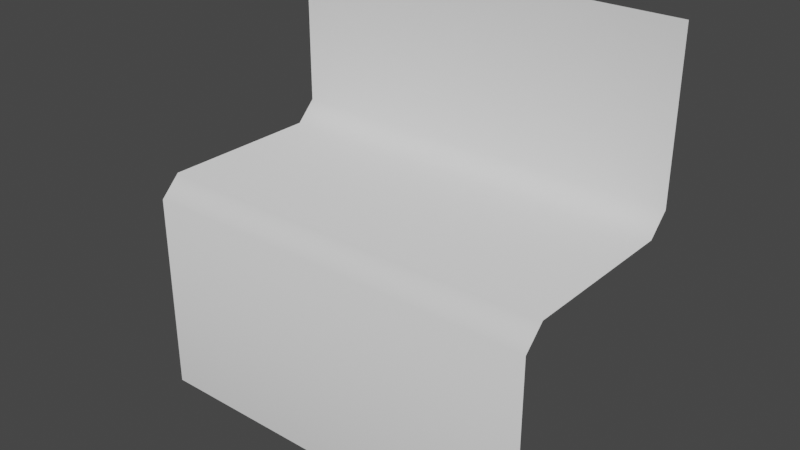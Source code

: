 # Source: waterfall.blend  (saved by Blender 2.80.75; exported with 4.5.12 LTS)
import bpy
from mathutils import Matrix  # noqa: F401  (used for matrix-valued properties, if any)

bpy.ops.wm.read_factory_settings(use_empty=True)
scene = bpy.context.scene
scene.name = 'Scene'

# ---- collections
col_collection = bpy.data.collections.new('Collection'); scene.collection.children.link(col_collection)

# ---- world
world_world = bpy.data.worlds.new('World'); scene.world = world_world
world_world.use_nodes = True; world_world.node_tree.nodes.clear()
_N = world_world.node_tree.nodes; _L = world_world.node_tree.links
n0 = _N.new('ShaderNodeOutputWorld'); n0.name = 'World Output'; n0.location = (300, 300)
n1 = _N.new('ShaderNodeBackground'); n1.name = 'Background'; n1.location = (10, 300)
n1.inputs[0].default_value = (0.05088, 0.05088, 0.05088, 1.0)
_L.new(n1.outputs[0], n0.inputs[0])
n0.is_active_output = True
world_world.color = (0.05088, 0.05088, 0.05088)
world_world.use_sun_shadow = False
world_world.sun_shadow_jitter_overblur = 0.0

# ---- meshes
me_plane = bpy.data.meshes.new('Plane')
me_plane.from_pydata([(-1.0, 0.5, 1.0), (1.0, 0.5, 1.0), (-1.0, -0.5, -1.0), (1.0, -0.5, -1.0), (-1.0, 0.5, 0.2), (-1.0, 0.4, 0.1), (1.0, 0.4, 0.1), (1.0, 0.5, 0.2), (-1.0, -0.4, 0.1), (-1.0, -0.5, 0.0), (1.0, -0.5, 0.0), (1.0, -0.4, 0.1)], [], [(7, 4, 0, 1), (6, 5, 4, 7), (9, 10, 3, 2), (8, 11, 10, 9), (8, 5, 6, 11)])
me_plane.polygons.foreach_set('use_smooth', [True] * 5)
_uv = me_plane.uv_layers.new(name='UVMap')
_uv.uv.foreach_set('vector', [1.0, 1.0, 0.0, 1.0, 0.0, 1.0, 1.0, 1.0, 1.0, 0.9, 0.0, 0.9, 0.0, 1.0, 1.0, 1.0, 0.0, 0.0, 1.0, 0.0, 1.0, 0.0, 0.0, 0.0, 0.0, 0.1, 1.0, 0.1, 1.0, 0.0, 0.0, 0.0, 0.0, 0.1, 0.0, 0.9, 1.0, 0.9, 1.0, 0.1])
me_plane.use_remesh_preserve_volume = False
me_plane.use_remesh_preserve_attributes = False
me_plane.use_mirror_vertex_groups = False
me_plane.update()

# ---- objects
ob_plane = bpy.data.objects.new('Plane', me_plane)

# ---- transforms, parenting, visibility, modifiers, constraints
ob_plane.location = (0.0, 0.0, 0.0)
ob_plane.lineart.crease_threshold = 0.0

# ---- collection membership
col_collection.objects.link(ob_plane)

# ---- scene / render settings (as saved in the file)
scene.frame_start = 1; scene.frame_end = 250; scene.frame_set(1)
scene.render.engine = 'BLENDER_EEVEE_NEXT'
scene.cycles.use_denoising = False
scene.cycles.samples = 128
scene.cycles.sampling_pattern = 'TABULATED_SOBOL'
scene.cycles.use_adaptive_sampling = False
scene.cycles.use_light_tree = False
scene.view_settings.view_transform = 'Filmic'
bpy.context.view_layer.update()

# ---- added for rendering (the .blend has no active camera and no usable light): camera, sun
cam_auto = bpy.data.cameras.new('AutoCamera')
cam_auto.lens = 50.0
cam_auto.sensor_width = 36.0
cam_auto.clip_end = 1000.0
ob_auto_camera = bpy.data.objects.new('AutoCamera', cam_auto)
scene.collection.objects.link(ob_auto_camera)
ob_auto_camera.location = (2.77567, -3.33081, 2.22054)
ob_auto_camera.rotation_euler = (1.09748, -7.21219e-08, 0.694738)
scene.camera = ob_auto_camera
light_auto_sun = bpy.data.lights.new('AutoSun', 'SUN')
light_auto_sun.energy = 3.0
light_auto_sun.angle = 0.0523599
ob_auto_sun = bpy.data.objects.new('AutoSun', light_auto_sun)
scene.collection.objects.link(ob_auto_sun)
ob_auto_sun.rotation_euler = (0.872665, 0.174533, 0.523599)
bpy.context.view_layer.update()
